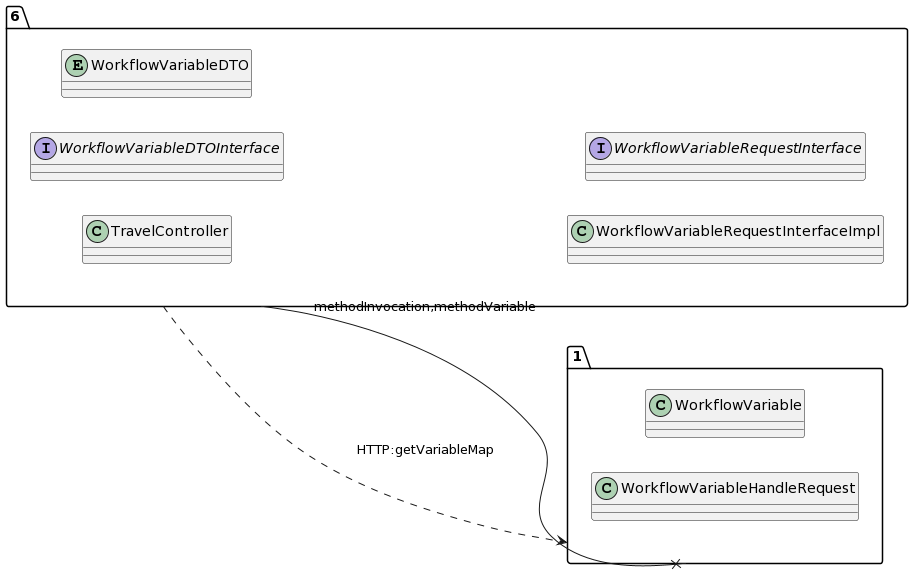

The diagram above was rendered by PlantUML. Its source (embedded in the PNG):
@startuml
allow_mixing
left to right direction
package "6"{
class TravelController
interface WorkflowVariableDTOInterface
entity WorkflowVariableDTO
class WorkflowVariableRequestInterfaceImpl
interface WorkflowVariableRequestInterface

}
package "1"{
class WorkflowVariable
class WorkflowVariableHandleRequest

}
"6" --x "1":methodInvocation,methodVariable
"6" ..> "1":HTTP:getVariableMap
@enduml